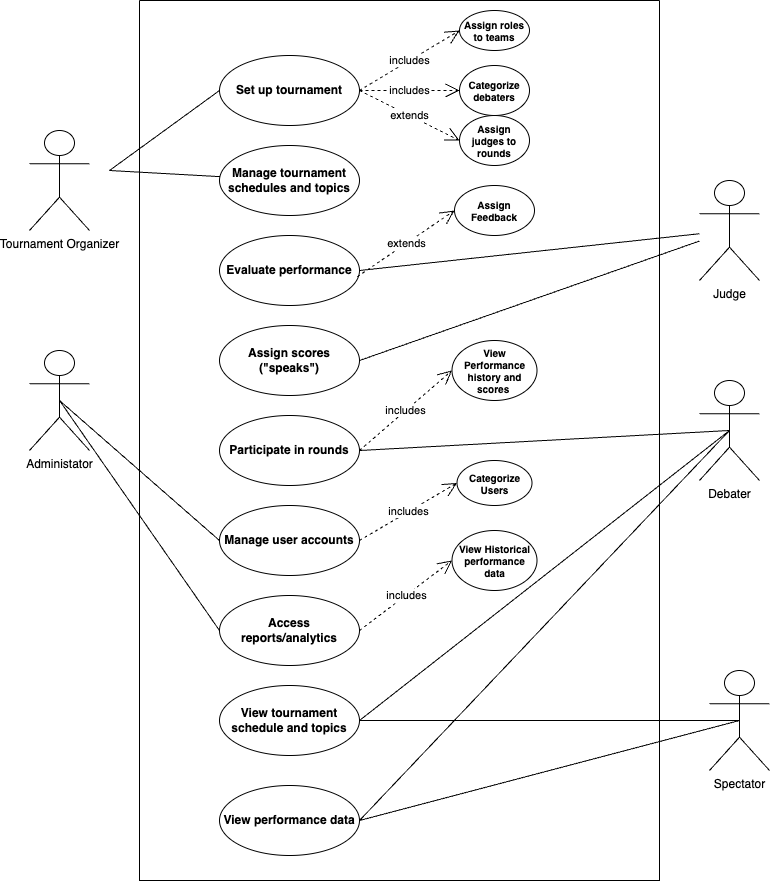

The diagram above was exported from draw.io. Its source (the exported page's mxGraphModel, read from the mxfile embedded in the PNG):
<mxGraphModel dx="1035" dy="654" grid="1" gridSize="10" guides="1" tooltips="1" connect="1" arrows="1" fold="1" page="1" pageScale="1" pageWidth="850" pageHeight="1100" math="0" shadow="0">
  <root>
    <mxCell id="0" />
    <mxCell id="1" parent="0" />
    <mxCell id="igsrmqlhW3WNozuW90_r-1" value="" style="swimlane;startSize=0;" vertex="1" parent="1">
      <mxGeometry x="180" y="90" width="520" height="880" as="geometry" />
    </mxCell>
    <mxCell id="igsrmqlhW3WNozuW90_r-2" value="Set up tournament" style="ellipse;whiteSpace=wrap;html=1;fontStyle=1" vertex="1" parent="igsrmqlhW3WNozuW90_r-1">
      <mxGeometry x="80" y="55" width="140" height="70" as="geometry" />
    </mxCell>
    <mxCell id="igsrmqlhW3WNozuW90_r-3" value="Manage tournament schedules and topics" style="ellipse;whiteSpace=wrap;html=1;fontStyle=1" vertex="1" parent="igsrmqlhW3WNozuW90_r-1">
      <mxGeometry x="80" y="145" width="140" height="70" as="geometry" />
    </mxCell>
    <mxCell id="igsrmqlhW3WNozuW90_r-4" value="Evaluate performance" style="ellipse;whiteSpace=wrap;html=1;fontStyle=1" vertex="1" parent="igsrmqlhW3WNozuW90_r-1">
      <mxGeometry x="80" y="235" width="140" height="70" as="geometry" />
    </mxCell>
    <mxCell id="igsrmqlhW3WNozuW90_r-5" value="&lt;strong&gt;Assign scores (&quot;speaks&quot;)&lt;/strong&gt;" style="ellipse;whiteSpace=wrap;html=1;" vertex="1" parent="igsrmqlhW3WNozuW90_r-1">
      <mxGeometry x="80" y="325" width="140" height="70" as="geometry" />
    </mxCell>
    <mxCell id="igsrmqlhW3WNozuW90_r-6" value="Participate in rounds" style="ellipse;whiteSpace=wrap;html=1;fontStyle=1" vertex="1" parent="igsrmqlhW3WNozuW90_r-1">
      <mxGeometry x="80" y="415" width="140" height="70" as="geometry" />
    </mxCell>
    <mxCell id="igsrmqlhW3WNozuW90_r-7" value="Manage user accounts" style="ellipse;whiteSpace=wrap;html=1;fontStyle=1" vertex="1" parent="igsrmqlhW3WNozuW90_r-1">
      <mxGeometry x="80" y="505" width="140" height="70" as="geometry" />
    </mxCell>
    <mxCell id="igsrmqlhW3WNozuW90_r-8" value="&lt;p&gt;&lt;strong&gt;Access reports/analytics&lt;/strong&gt;&lt;/p&gt;" style="ellipse;whiteSpace=wrap;html=1;" vertex="1" parent="igsrmqlhW3WNozuW90_r-1">
      <mxGeometry x="80" y="595" width="140" height="70" as="geometry" />
    </mxCell>
    <mxCell id="igsrmqlhW3WNozuW90_r-9" value="View tournament schedule and topics" style="ellipse;whiteSpace=wrap;html=1;fontStyle=1" vertex="1" parent="igsrmqlhW3WNozuW90_r-1">
      <mxGeometry x="80" y="685" width="140" height="70" as="geometry" />
    </mxCell>
    <mxCell id="igsrmqlhW3WNozuW90_r-10" value="View performance data" style="ellipse;whiteSpace=wrap;html=1;fontStyle=1" vertex="1" parent="igsrmqlhW3WNozuW90_r-1">
      <mxGeometry x="80" y="785" width="140" height="70" as="geometry" />
    </mxCell>
    <mxCell id="igsrmqlhW3WNozuW90_r-22" value="" style="endArrow=none;html=1;rounded=0;entryX=0;entryY=0.5;entryDx=0;entryDy=0;" edge="1" parent="igsrmqlhW3WNozuW90_r-1" target="igsrmqlhW3WNozuW90_r-2">
      <mxGeometry width="50" height="50" relative="1" as="geometry">
        <mxPoint x="-30" y="170" as="sourcePoint" />
        <mxPoint x="20" y="120" as="targetPoint" />
      </mxGeometry>
    </mxCell>
    <mxCell id="igsrmqlhW3WNozuW90_r-24" value="" style="endArrow=none;html=1;rounded=0;" edge="1" parent="igsrmqlhW3WNozuW90_r-1" target="igsrmqlhW3WNozuW90_r-3">
      <mxGeometry width="50" height="50" relative="1" as="geometry">
        <mxPoint x="-30" y="170" as="sourcePoint" />
        <mxPoint x="165" y="50" as="targetPoint" />
      </mxGeometry>
    </mxCell>
    <mxCell id="igsrmqlhW3WNozuW90_r-31" value="includes" style="endArrow=open;endSize=12;dashed=1;html=1;rounded=0;exitX=1;exitY=0.5;exitDx=0;exitDy=0;entryX=0;entryY=0.5;entryDx=0;entryDy=0;" edge="1" parent="igsrmqlhW3WNozuW90_r-1" source="igsrmqlhW3WNozuW90_r-2" target="igsrmqlhW3WNozuW90_r-32">
      <mxGeometry x="0.003" width="160" relative="1" as="geometry">
        <mxPoint x="315" y="39.6" as="sourcePoint" />
        <mxPoint x="405" y="40" as="targetPoint" />
        <mxPoint as="offset" />
      </mxGeometry>
    </mxCell>
    <mxCell id="igsrmqlhW3WNozuW90_r-32" value="Assign roles to teams" style="ellipse;whiteSpace=wrap;html=1;fontStyle=1;verticalAlign=middle;fontSize=10;" vertex="1" parent="igsrmqlhW3WNozuW90_r-1">
      <mxGeometry x="320" y="10" width="70" height="40" as="geometry" />
    </mxCell>
    <mxCell id="igsrmqlhW3WNozuW90_r-35" value="Assign judges to rounds" style="ellipse;whiteSpace=wrap;html=1;fontStyle=1;fontSize=10;" vertex="1" parent="igsrmqlhW3WNozuW90_r-1">
      <mxGeometry x="320" y="115" width="70" height="50" as="geometry" />
    </mxCell>
    <mxCell id="igsrmqlhW3WNozuW90_r-36" value="Categorize debaters" style="ellipse;whiteSpace=wrap;html=1;fontStyle=1;fontSize=10;" vertex="1" parent="igsrmqlhW3WNozuW90_r-1">
      <mxGeometry x="320" y="65" width="70" height="50" as="geometry" />
    </mxCell>
    <mxCell id="igsrmqlhW3WNozuW90_r-37" value="includes" style="endArrow=open;endSize=12;dashed=1;html=1;rounded=0;exitX=1;exitY=0.5;exitDx=0;exitDy=0;entryX=0;entryY=0.5;entryDx=0;entryDy=0;" edge="1" parent="igsrmqlhW3WNozuW90_r-1" source="igsrmqlhW3WNozuW90_r-2" target="igsrmqlhW3WNozuW90_r-36">
      <mxGeometry x="-0.0002" width="160" relative="1" as="geometry">
        <mxPoint x="315" y="89.19999999999999" as="sourcePoint" />
        <mxPoint x="430" y="89.19999999999999" as="targetPoint" />
        <mxPoint as="offset" />
      </mxGeometry>
    </mxCell>
    <mxCell id="igsrmqlhW3WNozuW90_r-38" value="extends" style="endArrow=open;endSize=12;dashed=1;html=1;rounded=0;entryX=0;entryY=0.5;entryDx=0;entryDy=0;exitX=1;exitY=0.5;exitDx=0;exitDy=0;" edge="1" parent="igsrmqlhW3WNozuW90_r-1" source="igsrmqlhW3WNozuW90_r-2" target="igsrmqlhW3WNozuW90_r-35">
      <mxGeometry x="-0.0002" width="160" relative="1" as="geometry">
        <mxPoint x="316" y="71" as="sourcePoint" />
        <mxPoint x="430" y="60" as="targetPoint" />
        <mxPoint as="offset" />
      </mxGeometry>
    </mxCell>
    <mxCell id="igsrmqlhW3WNozuW90_r-39" value="extends" style="endArrow=open;endSize=12;dashed=1;html=1;rounded=0;entryX=0;entryY=0.5;entryDx=0;entryDy=0;exitX=0.984;exitY=0.589;exitDx=0;exitDy=0;exitPerimeter=0;" edge="1" parent="igsrmqlhW3WNozuW90_r-1" source="igsrmqlhW3WNozuW90_r-4" target="igsrmqlhW3WNozuW90_r-40">
      <mxGeometry x="-0.0002" width="160" relative="1" as="geometry">
        <mxPoint x="316" y="241" as="sourcePoint" />
        <mxPoint x="410" y="370" as="targetPoint" />
        <mxPoint as="offset" />
      </mxGeometry>
    </mxCell>
    <mxCell id="igsrmqlhW3WNozuW90_r-40" value="Assign Feedback" style="ellipse;whiteSpace=wrap;html=1;fontStyle=1;fontSize=10;" vertex="1" parent="igsrmqlhW3WNozuW90_r-1">
      <mxGeometry x="315" y="185" width="80" height="50" as="geometry" />
    </mxCell>
    <mxCell id="igsrmqlhW3WNozuW90_r-41" value="View Performance history and scores&amp;nbsp;" style="ellipse;whiteSpace=wrap;html=1;fontStyle=1;fontSize=10;" vertex="1" parent="igsrmqlhW3WNozuW90_r-1">
      <mxGeometry x="312.5" y="340" width="85" height="60" as="geometry" />
    </mxCell>
    <mxCell id="igsrmqlhW3WNozuW90_r-43" value="includes" style="endArrow=open;endSize=12;dashed=1;html=1;rounded=0;exitX=1;exitY=0.5;exitDx=0;exitDy=0;entryX=0;entryY=0.5;entryDx=0;entryDy=0;" edge="1" parent="igsrmqlhW3WNozuW90_r-1" source="igsrmqlhW3WNozuW90_r-6" target="igsrmqlhW3WNozuW90_r-41">
      <mxGeometry x="-0.0002" width="160" relative="1" as="geometry">
        <mxPoint x="315" y="420" as="sourcePoint" />
        <mxPoint x="410" y="475" as="targetPoint" />
        <mxPoint as="offset" />
      </mxGeometry>
    </mxCell>
    <mxCell id="igsrmqlhW3WNozuW90_r-45" value="Categorize Users" style="ellipse;whiteSpace=wrap;html=1;fontStyle=1;fontSize=10;" vertex="1" parent="igsrmqlhW3WNozuW90_r-1">
      <mxGeometry x="317.5" y="460" width="75" height="45" as="geometry" />
    </mxCell>
    <mxCell id="igsrmqlhW3WNozuW90_r-46" value="includes" style="endArrow=open;endSize=12;dashed=1;html=1;rounded=0;exitX=1;exitY=0.5;exitDx=0;exitDy=0;entryX=0;entryY=0.5;entryDx=0;entryDy=0;" edge="1" parent="igsrmqlhW3WNozuW90_r-1" source="igsrmqlhW3WNozuW90_r-7" target="igsrmqlhW3WNozuW90_r-45">
      <mxGeometry x="-0.0002" width="160" relative="1" as="geometry">
        <mxPoint x="320" y="530" as="sourcePoint" />
        <mxPoint x="410" y="500" as="targetPoint" />
        <mxPoint as="offset" />
      </mxGeometry>
    </mxCell>
    <mxCell id="igsrmqlhW3WNozuW90_r-47" value="View Historical performance data" style="ellipse;whiteSpace=wrap;html=1;fontStyle=1;fontSize=10;" vertex="1" parent="igsrmqlhW3WNozuW90_r-1">
      <mxGeometry x="312.5" y="530" width="85" height="60" as="geometry" />
    </mxCell>
    <mxCell id="igsrmqlhW3WNozuW90_r-48" value="includes" style="endArrow=open;endSize=12;dashed=1;html=1;rounded=0;exitX=1;exitY=0.5;exitDx=0;exitDy=0;entryX=0;entryY=0.5;entryDx=0;entryDy=0;" edge="1" parent="igsrmqlhW3WNozuW90_r-1" source="igsrmqlhW3WNozuW90_r-8" target="igsrmqlhW3WNozuW90_r-47">
      <mxGeometry x="-0.0002" width="160" relative="1" as="geometry">
        <mxPoint x="320" y="630" as="sourcePoint" />
        <mxPoint x="410" y="630" as="targetPoint" />
        <mxPoint as="offset" />
      </mxGeometry>
    </mxCell>
    <mxCell id="igsrmqlhW3WNozuW90_r-11" value="Tournament Organizer" style="shape=umlActor;verticalLabelPosition=bottom;verticalAlign=top;html=1;" vertex="1" parent="1">
      <mxGeometry x="70" y="220" width="60" height="100" as="geometry" />
    </mxCell>
    <mxCell id="igsrmqlhW3WNozuW90_r-13" value="Administator" style="shape=umlActor;verticalLabelPosition=bottom;verticalAlign=top;html=1;" vertex="1" parent="1">
      <mxGeometry x="70" y="440" width="60" height="100" as="geometry" />
    </mxCell>
    <mxCell id="igsrmqlhW3WNozuW90_r-14" value="Judge" style="shape=umlActor;verticalLabelPosition=bottom;verticalAlign=top;html=1;" vertex="1" parent="1">
      <mxGeometry x="740" y="270" width="60" height="100" as="geometry" />
    </mxCell>
    <mxCell id="igsrmqlhW3WNozuW90_r-15" value="Debater" style="shape=umlActor;verticalLabelPosition=bottom;verticalAlign=top;html=1;" vertex="1" parent="1">
      <mxGeometry x="740" y="470" width="60" height="100" as="geometry" />
    </mxCell>
    <mxCell id="igsrmqlhW3WNozuW90_r-16" value="Spectator" style="shape=umlActor;verticalLabelPosition=bottom;verticalAlign=top;html=1;" vertex="1" parent="1">
      <mxGeometry x="750" y="760" width="60" height="100" as="geometry" />
    </mxCell>
    <mxCell id="igsrmqlhW3WNozuW90_r-50" value="" style="endArrow=none;html=1;rounded=0;exitX=1;exitY=0.5;exitDx=0;exitDy=0;" edge="1" parent="1" source="igsrmqlhW3WNozuW90_r-4" target="igsrmqlhW3WNozuW90_r-14">
      <mxGeometry width="50" height="50" relative="1" as="geometry">
        <mxPoint x="650" y="210" as="sourcePoint" />
        <mxPoint x="761" y="201" as="targetPoint" />
      </mxGeometry>
    </mxCell>
    <mxCell id="igsrmqlhW3WNozuW90_r-51" value="" style="endArrow=none;html=1;rounded=0;exitX=1;exitY=0.5;exitDx=0;exitDy=0;" edge="1" parent="1" source="igsrmqlhW3WNozuW90_r-5" target="igsrmqlhW3WNozuW90_r-14">
      <mxGeometry width="50" height="50" relative="1" as="geometry">
        <mxPoint x="410" y="345" as="sourcePoint" />
        <mxPoint x="750" y="190" as="targetPoint" />
      </mxGeometry>
    </mxCell>
    <mxCell id="igsrmqlhW3WNozuW90_r-52" value="" style="endArrow=none;html=1;rounded=0;entryX=0.5;entryY=0.5;entryDx=0;entryDy=0;entryPerimeter=0;exitX=1;exitY=0.5;exitDx=0;exitDy=0;" edge="1" parent="1" source="igsrmqlhW3WNozuW90_r-6" target="igsrmqlhW3WNozuW90_r-15">
      <mxGeometry width="50" height="50" relative="1" as="geometry">
        <mxPoint x="400" y="510" as="sourcePoint" />
        <mxPoint x="760" y="237" as="targetPoint" />
      </mxGeometry>
    </mxCell>
    <mxCell id="igsrmqlhW3WNozuW90_r-53" value="" style="endArrow=none;html=1;rounded=0;exitX=0.5;exitY=0.5;exitDx=0;exitDy=0;exitPerimeter=0;entryX=0;entryY=0.5;entryDx=0;entryDy=0;" edge="1" parent="1" source="igsrmqlhW3WNozuW90_r-13" target="igsrmqlhW3WNozuW90_r-7">
      <mxGeometry width="50" height="50" relative="1" as="geometry">
        <mxPoint x="410" y="435" as="sourcePoint" />
        <mxPoint x="760" y="237" as="targetPoint" />
      </mxGeometry>
    </mxCell>
    <mxCell id="igsrmqlhW3WNozuW90_r-54" value="" style="endArrow=none;html=1;rounded=0;exitX=0.5;exitY=0.5;exitDx=0;exitDy=0;exitPerimeter=0;entryX=0;entryY=0.5;entryDx=0;entryDy=0;" edge="1" parent="1" source="igsrmqlhW3WNozuW90_r-13" target="igsrmqlhW3WNozuW90_r-8">
      <mxGeometry width="50" height="50" relative="1" as="geometry">
        <mxPoint x="110" y="500" as="sourcePoint" />
        <mxPoint x="270" y="615" as="targetPoint" />
      </mxGeometry>
    </mxCell>
    <mxCell id="igsrmqlhW3WNozuW90_r-55" value="" style="endArrow=none;html=1;rounded=0;entryX=0.5;entryY=0.5;entryDx=0;entryDy=0;entryPerimeter=0;exitX=1;exitY=0.5;exitDx=0;exitDy=0;" edge="1" parent="1" source="igsrmqlhW3WNozuW90_r-9" target="igsrmqlhW3WNozuW90_r-16">
      <mxGeometry width="50" height="50" relative="1" as="geometry">
        <mxPoint x="410" y="520" as="sourcePoint" />
        <mxPoint x="790" y="410" as="targetPoint" />
      </mxGeometry>
    </mxCell>
    <mxCell id="igsrmqlhW3WNozuW90_r-57" value="" style="endArrow=none;html=1;rounded=0;entryX=0.5;entryY=0.5;entryDx=0;entryDy=0;entryPerimeter=0;exitX=1;exitY=0.5;exitDx=0;exitDy=0;" edge="1" parent="1" source="igsrmqlhW3WNozuW90_r-10" target="igsrmqlhW3WNozuW90_r-16">
      <mxGeometry width="50" height="50" relative="1" as="geometry">
        <mxPoint x="410" y="795" as="sourcePoint" />
        <mxPoint x="790" y="610" as="targetPoint" />
      </mxGeometry>
    </mxCell>
    <mxCell id="igsrmqlhW3WNozuW90_r-58" value="" style="endArrow=none;html=1;rounded=0;entryX=0.5;entryY=0.5;entryDx=0;entryDy=0;entryPerimeter=0;exitX=1;exitY=0.5;exitDx=0;exitDy=0;" edge="1" parent="1" source="igsrmqlhW3WNozuW90_r-9" target="igsrmqlhW3WNozuW90_r-15">
      <mxGeometry width="50" height="50" relative="1" as="geometry">
        <mxPoint x="410" y="520" as="sourcePoint" />
        <mxPoint x="790" y="410" as="targetPoint" />
      </mxGeometry>
    </mxCell>
    <mxCell id="igsrmqlhW3WNozuW90_r-59" value="" style="endArrow=none;html=1;rounded=0;entryX=0.5;entryY=0.5;entryDx=0;entryDy=0;entryPerimeter=0;exitX=1;exitY=0.5;exitDx=0;exitDy=0;" edge="1" parent="1" source="igsrmqlhW3WNozuW90_r-10" target="igsrmqlhW3WNozuW90_r-15">
      <mxGeometry width="50" height="50" relative="1" as="geometry">
        <mxPoint x="410" y="795" as="sourcePoint" />
        <mxPoint x="790" y="410" as="targetPoint" />
      </mxGeometry>
    </mxCell>
  </root>
</mxGraphModel>